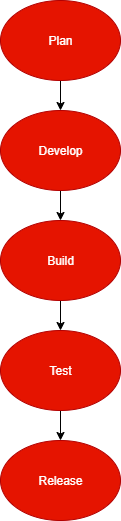

The diagram above was exported from draw.io. Its source (the exported page's mxGraphModel, read from the mxfile embedded in the PNG):
<mxGraphModel dx="1042" dy="510" grid="1" gridSize="10" guides="1" tooltips="1" connect="1" arrows="1" fold="1" page="1" pageScale="1" pageWidth="850" pageHeight="1100" math="0" shadow="0">
  <root>
    <mxCell id="0" />
    <mxCell id="1" parent="0" />
    <mxCell id="NUrgYF4ng4cRteVRacE7-13" value="" style="edgeStyle=orthogonalEdgeStyle;rounded=0;orthogonalLoop=1;jettySize=auto;html=1;" parent="1" source="NUrgYF4ng4cRteVRacE7-1" target="NUrgYF4ng4cRteVRacE7-2" edge="1">
      <mxGeometry relative="1" as="geometry" />
    </mxCell>
    <mxCell id="NUrgYF4ng4cRteVRacE7-1" value="Plan" style="ellipse;whiteSpace=wrap;html=1;fillColor=#e51400;fontColor=#ffffff;strokeColor=#B20000;" parent="1" vertex="1">
      <mxGeometry x="350" y="20" width="120" height="80" as="geometry" />
    </mxCell>
    <mxCell id="NUrgYF4ng4cRteVRacE7-14" value="" style="edgeStyle=orthogonalEdgeStyle;rounded=0;orthogonalLoop=1;jettySize=auto;html=1;" parent="1" source="NUrgYF4ng4cRteVRacE7-2" target="NUrgYF4ng4cRteVRacE7-3" edge="1">
      <mxGeometry relative="1" as="geometry" />
    </mxCell>
    <mxCell id="NUrgYF4ng4cRteVRacE7-2" value="Develop" style="ellipse;whiteSpace=wrap;html=1;fillColor=#e51400;fontColor=#ffffff;strokeColor=#B20000;" parent="1" vertex="1">
      <mxGeometry x="350" y="130" width="120" height="80" as="geometry" />
    </mxCell>
    <mxCell id="NUrgYF4ng4cRteVRacE7-15" value="" style="edgeStyle=orthogonalEdgeStyle;rounded=0;orthogonalLoop=1;jettySize=auto;html=1;" parent="1" source="NUrgYF4ng4cRteVRacE7-3" target="NUrgYF4ng4cRteVRacE7-4" edge="1">
      <mxGeometry relative="1" as="geometry" />
    </mxCell>
    <mxCell id="NUrgYF4ng4cRteVRacE7-3" value="Build" style="ellipse;whiteSpace=wrap;html=1;fillColor=#e51400;fontColor=#ffffff;strokeColor=#B20000;" parent="1" vertex="1">
      <mxGeometry x="350" y="240" width="120" height="80" as="geometry" />
    </mxCell>
    <mxCell id="NUrgYF4ng4cRteVRacE7-11" value="" style="edgeStyle=orthogonalEdgeStyle;rounded=0;orthogonalLoop=1;jettySize=auto;html=1;" parent="1" source="NUrgYF4ng4cRteVRacE7-4" target="NUrgYF4ng4cRteVRacE7-5" edge="1">
      <mxGeometry relative="1" as="geometry" />
    </mxCell>
    <mxCell id="NUrgYF4ng4cRteVRacE7-4" value="Test" style="ellipse;whiteSpace=wrap;html=1;fillColor=#e51400;fontColor=#ffffff;strokeColor=#B20000;" parent="1" vertex="1">
      <mxGeometry x="350" y="350" width="120" height="80" as="geometry" />
    </mxCell>
    <mxCell id="NUrgYF4ng4cRteVRacE7-5" value="Release" style="ellipse;whiteSpace=wrap;html=1;fillColor=#e51400;fontColor=#ffffff;strokeColor=#B20000;" parent="1" vertex="1">
      <mxGeometry x="350" y="460" width="120" height="80" as="geometry" />
    </mxCell>
  </root>
</mxGraphModel>